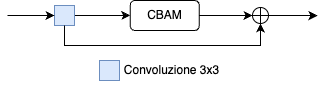

The diagram above was exported from draw.io. Its source (the exported page's mxGraphModel, read from the mxfile embedded in the PNG):
<mxGraphModel dx="684" dy="489" grid="1" gridSize="10" guides="1" tooltips="1" connect="1" arrows="1" fold="1" page="1" pageScale="1" pageWidth="827" pageHeight="1169" math="0" shadow="0">
  <root>
    <mxCell id="0" />
    <mxCell id="1" parent="0" />
    <mxCell id="2" style="edgeStyle=orthogonalEdgeStyle;rounded=0;orthogonalLoop=1;jettySize=auto;html=1;exitX=1;exitY=0.5;exitDx=0;exitDy=0;entryX=0;entryY=0.5;entryDx=0;entryDy=0;" edge="1" source="3" target="4" parent="1">
      <mxGeometry relative="1" as="geometry" />
    </mxCell>
    <mxCell id="3" value="" style="whiteSpace=wrap;html=1;aspect=fixed;fillColor=#dae8fc;strokeColor=#6c8ebf;" vertex="1" parent="1">
      <mxGeometry x="306" y="1030" width="20" height="20" as="geometry" />
    </mxCell>
    <mxCell id="4" value="CBAM" style="rounded=1;whiteSpace=wrap;html=1;" vertex="1" parent="1">
      <mxGeometry x="381.75" y="1025" width="69" height="30" as="geometry" />
    </mxCell>
    <mxCell id="5" value="" style="endArrow=classic;html=1;rounded=0;entryX=0;entryY=0.5;entryDx=0;entryDy=0;" edge="1" target="3" parent="1">
      <mxGeometry width="50" height="50" relative="1" as="geometry">
        <mxPoint x="259" y="1040" as="sourcePoint" />
        <mxPoint x="479" y="900" as="targetPoint" />
      </mxGeometry>
    </mxCell>
    <mxCell id="6" style="edgeStyle=orthogonalEdgeStyle;rounded=0;orthogonalLoop=1;jettySize=auto;html=1;exitX=1;exitY=0.5;exitDx=0;exitDy=0;exitPerimeter=0;" edge="1" source="7" parent="1">
      <mxGeometry relative="1" as="geometry">
        <mxPoint x="569" y="1040.1428571428573" as="targetPoint" />
      </mxGeometry>
    </mxCell>
    <mxCell id="7" value="" style="verticalLabelPosition=bottom;verticalAlign=top;html=1;shape=mxgraph.flowchart.summing_function;" vertex="1" parent="1">
      <mxGeometry x="504" y="1032" width="16" height="16" as="geometry" />
    </mxCell>
    <mxCell id="8" style="edgeStyle=orthogonalEdgeStyle;rounded=0;orthogonalLoop=1;jettySize=auto;html=1;exitX=1;exitY=0.5;exitDx=0;exitDy=0;entryX=0;entryY=0.5;entryDx=0;entryDy=0;entryPerimeter=0;" edge="1" source="4" target="7" parent="1">
      <mxGeometry relative="1" as="geometry" />
    </mxCell>
    <mxCell id="9" style="edgeStyle=orthogonalEdgeStyle;rounded=0;orthogonalLoop=1;jettySize=auto;html=1;exitX=0.5;exitY=1;exitDx=0;exitDy=0;entryX=0.5;entryY=1;entryDx=0;entryDy=0;entryPerimeter=0;" edge="1" source="3" target="7" parent="1">
      <mxGeometry relative="1" as="geometry" />
    </mxCell>
    <mxCell id="10" value="" style="whiteSpace=wrap;html=1;aspect=fixed;fillColor=#dae8fc;strokeColor=#6c8ebf;" vertex="1" parent="1">
      <mxGeometry x="351" y="1085" width="20" height="20" as="geometry" />
    </mxCell>
    <mxCell id="11" value="Convoluzione 3x3" style="text;html=1;align=center;verticalAlign=middle;whiteSpace=wrap;rounded=0;" vertex="1" parent="1">
      <mxGeometry x="371" y="1080" width="105" height="30" as="geometry" />
    </mxCell>
  </root>
</mxGraphModel>